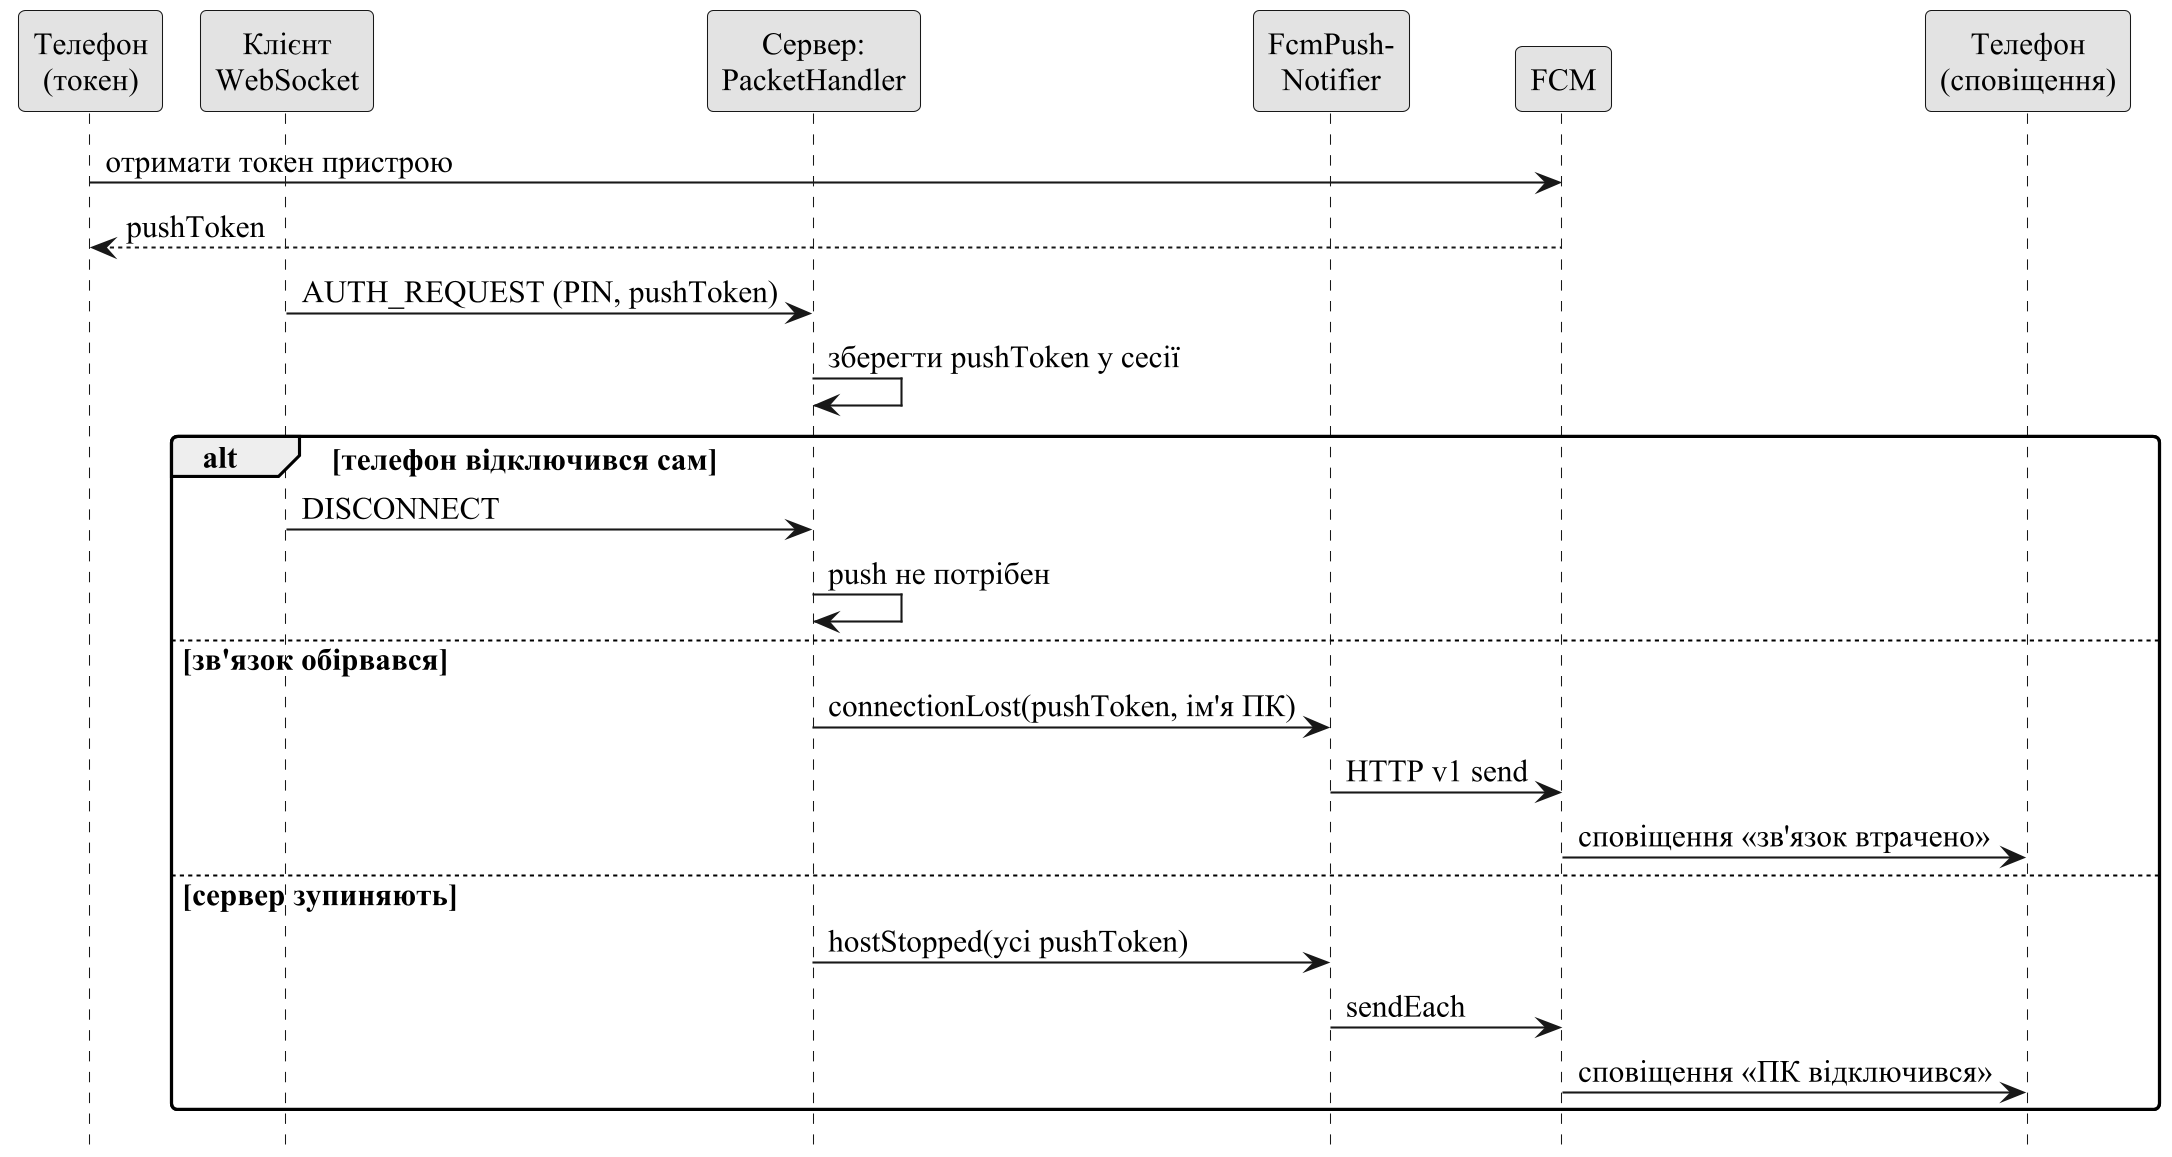

The diagram above was rendered by PlantUML. Its source (embedded in the PNG):
@startuml
skinparamlocked dpi 200
skinparam monochrome true
skinparam shadowing false
skinparam defaultFontName "Times New Roman"
skinparam defaultFontSize 15
skinparam ParticipantPadding 4
skinparam BoxPadding 4
skinparam roundCorner 6
hide footbox
participant "Телефон\n(токен)" as T
participant "Клієнт\nWebSocket" as W
participant "Сервер:\nPacketHandler" as P
participant "FcmPush-\nNotifier" as F
participant "FCM" as FCM
participant "Телефон\n(сповіщення)" as S

T -> FCM : отримати токен пристрою
FCM --> T : pushToken
W -> P : AUTH_REQUEST (PIN, pushToken)
P -> P : зберегти pushToken у сесії

alt телефон відключився сам
  W -> P : DISCONNECT
  P -> P : push не потрібен
else зв'язок обірвався
  P -> F : connectionLost(pushToken, ім'я ПК)
  F -> FCM : HTTP v1 send
  FCM -> S : сповіщення «зв'язок втрачено»
else сервер зупиняють
  P -> F : hostStopped(усі pushToken)
  F -> FCM : sendEach
  FCM -> S : сповіщення «ПК відключився»
end
@enduml